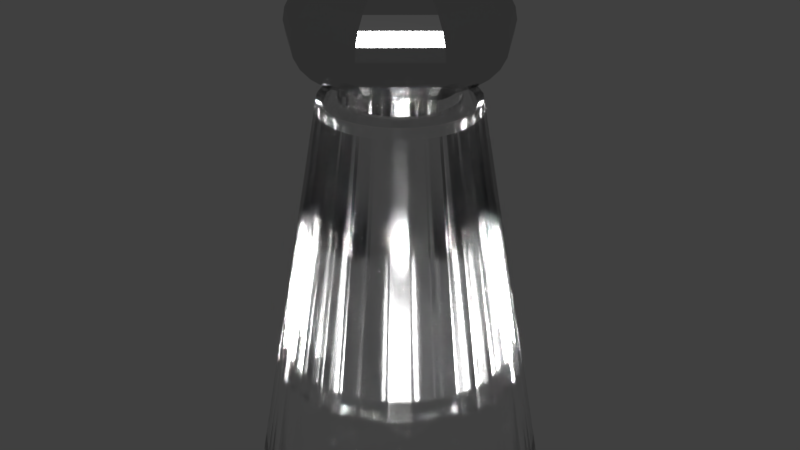 # Source: blend.blend  (saved by Blender 2.79.0; exported with 4.5.12 LTS)
import bpy
from mathutils import Matrix  # noqa: F401  (used for matrix-valued properties, if any)

bpy.ops.wm.read_factory_settings(use_empty=True)
scene = bpy.context.scene
scene.name = 'Scene'

# ---- collections
col_collection_1 = bpy.data.collections.new('Collection 1'); scene.collection.children.link(col_collection_1)

# ---- materials (node trees are filled in below, after node groups)
mat_004 = bpy.data.materials.new('材质.004')
mat_004.alpha_threshold = 0.0
mat_004.roughness = 0.5
mat_003 = bpy.data.materials.new('材质.003')
mat_003.alpha_threshold = 0.0
mat_003.roughness = 0.5

# ---- node groups
ng_fresnel_aluminium_001 = bpy.data.node_groups.new('Fresnel Aluminium.001', 'ShaderNodeTree')
_s = ng_fresnel_aluminium_001.interface.new_socket(name='Fresnel', in_out='OUTPUT', socket_type='NodeSocketFloat')
_s.subtype = 'FACTOR'
_s.min_value = 0.0
_s.max_value = 1.0
_s = ng_fresnel_aluminium_001.interface.new_socket(name='Roughness', in_out='INPUT', socket_type='NodeSocketFloat')
_s.subtype = 'FACTOR'
_s.default_value = 0.5
_s.min_value = 0.0
_s.max_value = 1.0
_s = ng_fresnel_aluminium_001.interface.new_socket(name='Normal', in_out='INPUT', socket_type='NodeSocketVector')
_s.min_value = -1.0
_s.max_value = 1.0
_s.hide_value = True
_N = ng_fresnel_aluminium_001.nodes; _L = ng_fresnel_aluminium_001.links
n0 = _N.new('ShaderNodeMix'); n0.name = 'Mix'; n0.location = (-106, 21)
n0.data_type = 'RGBA'
n1 = _N.new('ShaderNodeNewGeometry'); n1.name = 'Geometry'; n1.location = (-246, -105)
n1.width = 100
n2 = _N.new('ShaderNodeBump'); n2.name = 'Bump'; n2.location = (-286, 94)
n2.inputs[0].default_value = 0.0
n2.inputs[1].default_value = 0.0
n2.inputs[2].default_value = 1.0
n3 = _N.new('NodeGroupOutput'); n3.name = 'Group Output'; n3.location = (395, 87)
n4 = _N.new('NodeGroupInput'); n4.name = 'Group Input'; n4.location = (-487, 136)
n5 = _N.new('ShaderNodeFresnel'); n5.name = 'Fresnel'; n5.location = (136, 89)
n5.inputs[0].default_value = 1.01
_L.new(n4.outputs[1], n2.inputs[4])
_L.new(n1.outputs[4], n0.inputs[7])
_L.new(n2.outputs[0], n0.inputs[6])
_L.new(n0.outputs[2], n5.inputs[1])
_L.new(n5.outputs[0], n3.inputs[0])
_L.new(n4.outputs[0], n0.inputs[0])
n3.is_active_output = True
ng_aluminium_001 = bpy.data.node_groups.new('Aluminium.001', 'ShaderNodeTree')
_s = ng_aluminium_001.interface.new_socket(name='Shader', in_out='OUTPUT', socket_type='NodeSocketShader')
_s = ng_aluminium_001.interface.new_socket(name='Albedo', in_out='INPUT', socket_type='NodeSocketColor')
_s.default_value = (0.828, 0.828, 0.828, 1.0)
_s = ng_aluminium_001.interface.new_socket(name='Roughness', in_out='INPUT', socket_type='NodeSocketFloat')
_s.subtype = 'FACTOR'
_s.default_value = 0.1
_s.min_value = 0.0
_s.max_value = 1.0
_s = ng_aluminium_001.interface.new_socket(name='Normal', in_out='INPUT', socket_type='NodeSocketVector')
_s.min_value = -1.0
_s.max_value = 1.0
_s.hide_value = True
_N = ng_aluminium_001.nodes; _L = ng_aluminium_001.links
n0 = _N.new('NodeGroupInput'); n0.name = 'Group Input'; n0.location = (-599, -403)
n1 = _N.new('ShaderNodeMath'); n1.name = 'Math'; n1.location = (-410, -468)
n1.hide = True
n1.operation = 'POWER'
n1.inputs[1].default_value = 2.2
n2 = _N.new('NodeGroupOutput'); n2.name = 'Group Output'; n2.location = (374, -437)
n3 = _N.new('ShaderNodeBsdfAnisotropic'); n3.name = 'Glossy BSDF'; n3.location = (178, -411)
n3.width = 151
n4 = _N.new('ShaderNodeGroup'); n4.name = 'Group'; n4.location = (-269, -287)
n4.node_tree = ng_fresnel_aluminium_001
n5 = _N.new('ShaderNodeMix'); n5.name = 'Mix'; n5.location = (-45, -318)
n5.data_type = 'RGBA'
n5.inputs[7].default_value = (1.0, 1.0, 1.0, 1.0)
n6 = _N.new('ShaderNodeMath'); n6.name = 'Math.001'; n6.location = (0, 0)
n6.operation = 'POWER'
_L.new(n0.outputs[1], n1.inputs[0])
_L.new(n1.outputs[0], n4.inputs[0])
_L.new(n0.outputs[2], n4.inputs[1])
_L.new(n0.outputs[2], n3.inputs[4])
_L.new(n3.outputs[0], n2.inputs[0])
_L.new(n0.outputs[0], n5.inputs[6])
_L.new(n4.outputs[0], n5.inputs[0])
_L.new(n5.outputs[2], n3.inputs[0])
_L.new(n1.outputs[0], n6.inputs[0])
_L.new(n6.outputs[0], n3.inputs[1])
n2.is_active_output = True
ng_caustics_001 = bpy.data.node_groups.new('Caustics.001', 'ShaderNodeTree')
_s = ng_caustics_001.interface.new_socket(name='Color', in_out='OUTPUT', socket_type='NodeSocketColor')
_s.default_value = (0.0, 0.0, 0.0, 0.0)
_s = ng_caustics_001.interface.new_socket(name='Color', in_out='INPUT', socket_type='NodeSocketColor')
_s.default_value = (0.5, 0.5, 0.5, 1.0)
_s = ng_caustics_001.interface.new_socket(name='Intensity', in_out='INPUT', socket_type='NodeSocketFloat')
_s.default_value = 3.0
_s.min_value = 0.0
_s.max_value = 1e+04
_N = ng_caustics_001.nodes; _L = ng_caustics_001.links
n0 = _N.new('NodeGroupInput'); n0.name = 'Group Input'; n0.location = (-663, 0)
n1 = _N.new('ShaderNodeNewGeometry'); n1.name = 'Geometry'; n1.location = (-477, -209)
n2 = _N.new('ShaderNodeValToRGB'); n2.name = 'ColorRamp.001'; n2.location = (-114, -207)
while len(n2.color_ramp.elements) > 1: n2.color_ramp.elements.remove(n2.color_ramp.elements[-1])
n2.color_ramp.elements[0].position = 0.5; n2.color_ramp.elements[0].color = (0.0, 0.0, 0.0, 1.0)
_e = n2.color_ramp.elements.new(0.7); _e.color = (0.25, 0.25, 0.25, 1.0)
_e = n2.color_ramp.elements.new(0.88); _e.color = (0.0, 0.0, 0.0, 1.0)
_e = n2.color_ramp.elements.new(1.0); _e.color = (1.0, 1.0, 1.0, 1.0)
n3 = _N.new('ShaderNodeVectorMath'); n3.name = 'Vector Math'; n3.location = (-275, -361)
n3.hide = True
n3.operation = 'DOT_PRODUCT'
n4 = _N.new('NodeGroupOutput'); n4.name = 'Group Output'; n4.location = (686, -120)
n5 = _N.new('ShaderNodeMix'); n5.name = 'Mix'; n5.location = (220, -176)
n5.data_type = 'RGBA'
n5.blend_type = 'MULTIPLY'
n5.inputs[0].default_value = 1.0
n6 = _N.new('ShaderNodeMix'); n6.name = 'Mix.003'; n6.location = (448, -123)
n6.data_type = 'RGBA'
n6.blend_type = 'MULTIPLY'
_L.new(n0.outputs[0], n6.inputs[7])
_L.new(n1.outputs[1], n3.inputs[0])
_L.new(n1.outputs[4], n3.inputs[1])
_L.new(n3.outputs[1], n2.inputs[0])
_L.new(n5.outputs[2], n6.inputs[6])
_L.new(n0.outputs[1], n5.inputs[7])
_L.new(n6.outputs[2], n4.inputs[0])
_L.new(n2.outputs[0], n5.inputs[6])
n4.is_active_output = True
ng_transparent_001 = bpy.data.node_groups.new('Transparent.001', 'ShaderNodeTree')
_s = ng_transparent_001.interface.new_socket(name='Shader', in_out='OUTPUT', socket_type='NodeSocketShader')
_s = ng_transparent_001.interface.new_socket(name='Volume', in_out='OUTPUT', socket_type='NodeSocketShader')
_s = ng_transparent_001.interface.new_socket(name='Color', in_out='INPUT', socket_type='NodeSocketColor')
_s.default_value = (1.0, 1.0, 1.0, 1.0)
_s = ng_transparent_001.interface.new_socket(name='Volume', in_out='INPUT', socket_type='NodeSocketColor')
_s.default_value = (1.0, 1.0, 1.0, 1.0)
_s = ng_transparent_001.interface.new_socket(name='Density', in_out='INPUT', socket_type='NodeSocketFloat')
_s.min_value = 0.0
_s.max_value = 1e+04
_s = ng_transparent_001.interface.new_socket(name='IOR', in_out='INPUT', socket_type='NodeSocketFloat')
_s.default_value = 1.517
_s.min_value = 0.0
_s.max_value = 1000.0
_s = ng_transparent_001.interface.new_socket(name='Rough', in_out='INPUT', socket_type='NodeSocketFloat')
_s.subtype = 'FACTOR'
_s.min_value = 0.0
_s.max_value = 1.0
_s = ng_transparent_001.interface.new_socket(name='Caustics', in_out='INPUT', socket_type='NodeSocketFloat')
_s.default_value = 4.0
_s.min_value = 0.0
_s.max_value = 1e+04
_s = ng_transparent_001.interface.new_socket(name='Normal', in_out='INPUT', socket_type='NodeSocketVector')
_s.min_value = -1.0
_s.max_value = 1.0
_s.hide_value = True
_N = ng_transparent_001.nodes; _L = ng_transparent_001.links
n0 = _N.new('ShaderNodeMixShader'); n0.name = 'Mix Shader.002'; n0.location = (1430, -838)
n0.hide = True
n1 = _N.new('ShaderNodeBsdfGlass'); n1.name = 'Glass BSDF'; n1.location = (1051, -701)
n2 = _N.new('ShaderNodeBsdfTransparent'); n2.name = 'Transparent BSDF.001'; n2.location = (1240, -894)
n3 = _N.new('ShaderNodeVolumeAbsorption'); n3.name = 'Volume Absorption'; n3.location = (1422, -952)
n4 = _N.new('NodeGroupOutput'); n4.name = 'Group Output'; n4.location = (1618, -843)
n4.width = 80
n5 = _N.new('ShaderNodeMath'); n5.name = 'Math'; n5.location = (883, -839)
n5.hide = True
n5.operation = 'POWER'
n5.inputs[1].default_value = 2.2
n6 = _N.new('ShaderNodeLightPath'); n6.name = 'Light Path'; n6.location = (1060, -405)
n7 = _N.new('ShaderNodeGroup'); n7.name = 'Group.001'; n7.location = (1050, -937)
n7.node_tree = ng_caustics_001
n8 = _N.new('NodeGroupInput'); n8.name = 'Group Input'; n8.location = (666, -799)
n9 = _N.new('ShaderNodeMath'); n9.name = 'Math.001'; n9.location = (0, 0)
n9.operation = 'POWER'
_L.new(n0.outputs[0], n4.inputs[0])
_L.new(n2.outputs[0], n0.inputs[2])
_L.new(n8.outputs[0], n7.inputs[0])
_L.new(n7.outputs[0], n2.inputs[0])
_L.new(n6.outputs[1], n0.inputs[0])
_L.new(n8.outputs[5], n7.inputs[1])
_L.new(n8.outputs[4], n5.inputs[0])
_L.new(n3.outputs[0], n4.inputs[1])
_L.new(n8.outputs[1], n3.inputs[0])
_L.new(n8.outputs[2], n3.inputs[1])
_L.new(n1.outputs[0], n0.inputs[1])
_L.new(n8.outputs[0], n1.inputs[0])
_L.new(n8.outputs[3], n1.inputs[2])
_L.new(n8.outputs[6], n1.inputs[3])
_L.new(n5.outputs[0], n9.inputs[0])
_L.new(n9.outputs[0], n1.inputs[1])
n4.is_active_output = True

# ---- material node trees
mat_004.use_nodes = True; mat_004.node_tree.nodes.clear()
_N = mat_004.node_tree.nodes; _L = mat_004.node_tree.links
n0 = _N.new('ShaderNodeOutputMaterial'); n0.name = '材质输出'; n0.location = (300, 300)
n1 = _N.new('ShaderNodeBsdfDiffuse'); n1.name = '漫射 BSDF'; n1.location = (10, 300)
n2 = _N.new('ShaderNodeGroup'); n2.name = '群组'; n2.location = (116, 331)
n2.node_tree = ng_aluminium_001
n2.inputs[0].default_value = (0.5338, 0.5338, 0.5338, 1.0)
n2.inputs[1].default_value = 0.1818
n2.inputs[2].default_value = (0.0, 0.0, 0.0)
_L.new(n2.outputs[0], n0.inputs[0])
n0.is_active_output = True
mat_003.use_nodes = True; mat_003.node_tree.nodes.clear()
_N = mat_003.node_tree.nodes; _L = mat_003.node_tree.links
n0 = _N.new('ShaderNodeOutputMaterial'); n0.name = '材质输出'; n0.location = (460, 300)
n1 = _N.new('ShaderNodeBsdfDiffuse'); n1.name = '漫射 BSDF'; n1.location = (10, 300)
n2 = _N.new('ShaderNodeGroup'); n2.name = '群组'; n2.location = (240, 280)
n2.node_tree = ng_transparent_001
n2.inputs[0].default_value = (1.0, 1.0, 1.0, 1.0)
n2.inputs[1].default_value = (1.0, 1.0, 1.0, 1.0)
n2.inputs[2].default_value = 0.0
n2.inputs[3].default_value = 1.417
n2.inputs[4].default_value = 0.1091
n2.inputs[5].default_value = 4.0
n2.inputs[6].default_value = (0.0, 0.0, 0.0)
_L.new(n2.outputs[0], n0.inputs[0])
n0.is_active_output = True

# ---- world
world_world = bpy.data.worlds.new('World'); scene.world = world_world
world_world.color = (0.05088, 0.05088, 0.05088)
world_world.use_sun_shadow = False
world_world.sun_shadow_jitter_overblur = 0.0
world_world.cycles.sampling_method = 'MANUAL'

# ---- meshes
me_001 = bpy.data.meshes.new('球体.001')
me_001.from_pydata([(0.1211, 0.1418, 1.629), (0.3528, 0.4179, 1.48), (0.4502, 0.534, 1.355), (0.5301, 0.6293, 1.204), (0.5895, 0.7, 1.031), (0.6261, 0.7436, 0.8432), (0.6384, 0.7584, 0.6481), (0.6261, 0.7436, 0.453), (0.5895, 0.7, 0.2654), (0.5301, 0.6293, 0.09252), (0.4502, 0.534, -0.05902), (0.3528, 0.4179, -0.1834), (0.1211, 0.1418, -0.3327), (0.3725, 0.05877, 1.572), (0.5428, 0.08879, 1.48), (0.692, 0.1151, 1.355), (0.8145, 0.1367, 1.204), (0.9055, 0.1527, 1.031), (0.9615, 0.1626, 0.8432), (0.9805, 0.166, 0.6481), (0.9615, 0.1626, 0.453), (0.9055, 0.1527, 0.2654), (0.8145, 0.1367, 0.09252), (0.692, 0.1151, -0.05902), (0.5428, 0.08879, -0.1834), (0.3725, 0.05877, -0.2758), (0.1646, -0.1052, 1.629), (0.3271, -0.199, 1.572), (0.4768, -0.2855, 1.48), (0.608, -0.3612, 1.355), (0.7157, -0.4234, 1.204), (0.7958, -0.4696, 1.031), (0.845, -0.4981, 0.8432), (0.8617, -0.5077, 0.6481), (0.845, -0.4981, 0.453), (0.7958, -0.4696, 0.2654), (0.7157, -0.4234, 0.09252), (0.608, -0.3612, -0.05902), (0.4768, -0.2855, -0.1834), (0.3271, -0.199, -0.2758), (0.1646, -0.1052, -0.3327), (0.06238, -0.191, 1.629), (0.1265, -0.3673, 1.572), (0.1857, -0.5298, 1.48), (0.2375, -0.6721, 1.355), (0.28, -0.789, 1.204), (0.3116, -0.8758, 1.031), (0.3311, -0.9293, 0.8432), (0.3377, -0.9474, 0.6481), (0.3311, -0.9293, 0.453), (0.3116, -0.8758, 0.2654), (0.28, -0.789, 0.09252), (0.2375, -0.6721, -0.05902), (0.1857, -0.5298, -0.1834), (0.1265, -0.3673, -0.2758), (0.06238, -0.191, -0.3327), (-0.07107, -0.191, 1.629), (-0.1352, -0.3673, 1.572), (-0.1944, -0.5298, 1.48), (-0.2462, -0.6721, 1.355), (-0.2887, -0.789, 1.204), (-0.3203, -0.8758, 1.031), (-0.3398, -0.9293, 0.8432), (-0.3464, -0.9474, 0.6481), (-0.3398, -0.9293, 0.453), (-0.3203, -0.8758, 0.2654), (-0.2887, -0.789, 0.09252), (-0.2462, -0.6721, -0.05902), (-0.1944, -0.5298, -0.1834), (-0.1352, -0.3673, -0.2758), (-0.07107, -0.191, -0.3327), (-0.1733, -0.1052, 1.629), (-0.3358, -0.199, 1.572), (-0.4855, -0.2855, 1.48), (-0.6167, -0.3612, 1.355), (-0.7244, -0.4234, 1.204), (-0.8044, -0.4696, 1.031), (-0.8537, -0.4981, 0.8432), (-0.8704, -0.5077, 0.6481), (-0.8537, -0.4981, 0.453), (-0.8044, -0.4696, 0.2654), (-0.7244, -0.4234, 0.09252), (-0.6167, -0.3612, -0.05902), (-0.4855, -0.2855, -0.1834), (-0.3358, -0.199, -0.2758), (-0.1733, -0.1052, -0.3327), (-0.3812, 0.05877, 1.572), (-0.5515, 0.08879, 1.48), (-0.7007, 0.1151, 1.355), (-0.8232, 0.1367, 1.204), (-0.9142, 0.1527, 1.031), (-0.9702, 0.1626, 0.8432), (-0.9891, 0.166, 0.6481), (-0.9702, 0.1626, 0.453), (-0.9142, 0.1527, 0.2654), (-0.8232, 0.1367, 0.09252), (-0.7007, 0.1151, -0.05902), (-0.5515, 0.08879, -0.1834), (-0.3812, 0.05877, -0.2758), (-0.1297, 0.1418, 1.629), (-0.3615, 0.4179, 1.48), (-0.4589, 0.534, 1.355), (-0.5388, 0.6293, 1.204), (-0.5982, 0.7, 1.031), (-0.6348, 0.7436, 0.8432), (-0.6471, 0.7584, 0.6481), (-0.6348, 0.7436, 0.453), (-0.5982, 0.7, 0.2654), (-0.5388, 0.6293, 0.09252), (-0.4589, 0.534, -0.05902), (-0.3615, 0.4179, -0.1834), (-0.1297, 0.1418, -0.3327), (-0.004342, 0.1874, 1.629), (-0.004342, 0.375, 1.572), (-0.004342, 0.5479, 1.48), (-0.004342, 0.6994, 1.355), (-0.004342, 0.8238, 1.204), (-0.004342, 0.9162, 1.031), (-0.004342, 0.9731, 0.8432), (-0.004342, 0.9923, 0.6481), (-0.004342, 0.9731, 0.453), (-0.004342, 0.9162, 0.2654), (-0.004342, 0.8238, 0.09252), (-0.004342, 0.6994, -0.05902), (-0.004342, 0.5479, -0.1834), (-0.004342, 0.375, -0.2758), (-0.004342, 0.1874, -0.3327), (0.3064, -0.3332, 1.521), (0.3064, -0.3332, -0.2249), (0.2399, -0.2089, 1.588), (0.2399, -0.2089, -0.2915), (0.2243, -0.2104, 1.59), (0.2243, -0.2104, -0.2943), (0.2093, -0.2149, 1.592), (0.2093, -0.2149, -0.2963), (0.166, -0.3194, 1.576), (0.166, -0.3194, -0.2794), (0.1715, -0.3296, 1.572), (0.1734, -0.3332, 1.57), (0.1734, -0.3332, -0.2735), (0.1715, -0.3296, -0.2758), (0.1615, -0.3044, 1.58), (0.1615, -0.3044, -0.2841), (0.1834, -0.3454, 1.561), (0.1834, -0.3454, -0.2646), (0.2243, -0.3672, 1.536), (0.2243, -0.3672, -0.2401), (0.2399, -0.3688, 1.53), (0.2399, -0.3688, -0.2337), (0.2093, -0.3627, 1.544), (0.2093, -0.3627, -0.2475), (0.3183, -0.2732, 1.543), (0.3183, -0.2732, -0.2467), (0.2843, -0.2223, 1.575), (0.2919, -0.2285, -0.2758), (0.2843, -0.2223, -0.2789), (0.3199, -0.2888, 1.535), (0.3199, -0.2888, -0.2393), (0.3138, -0.2582, 1.551), (0.3138, -0.2582, -0.2549), (0.2555, -0.3672, 1.525), (0.2555, -0.3672, -0.2287), (0.1834, -0.2323, 1.594), (0.1834, -0.2323, -0.2974), (0.1955, -0.2223, 1.594), (0.1955, -0.2223, -0.2973), (0.1734, -0.2444, 1.593), (0.1734, -0.2444, -0.2965), (0.3183, -0.3044, 1.529), (0.3183, -0.3044, -0.2331), (0.2843, -0.3553, 1.52), (0.2843, -0.3553, -0.2233), (0.2964, -0.3454, 1.519), (0.2964, -0.3454, -0.2232), (0.3138, -0.3194, 1.524), (0.3138, -0.3194, -0.2282), (0.1599, -0.2888, 1.584), (0.1599, -0.2888, -0.2883), (0.1955, -0.3553, 1.552), (0.1955, -0.3553, -0.2558), (0.1615, -0.2732, 1.588), (0.1615, -0.2732, -0.2918), (0.2964, -0.2323, 1.569), (0.2964, -0.2323, -0.2725), (0.2919, -0.2285, 1.572), (0.2705, -0.3627, 1.521), (0.2705, -0.3627, -0.2252), (0.3064, -0.2444, 1.56), (0.3064, -0.2444, -0.2636), (0.166, -0.2582, 1.591), (0.166, -0.2582, -0.2946), (0.2705, -0.2149, 1.58), (0.2705, -0.2149, -0.2836), (0.2555, -0.2104, 1.584), (0.2555, -0.2104, -0.2878), (0.3004, -0.03895, 1.589), (0.3004, -0.03895, -0.2932), (0.2339, 0.08544, 1.606), (0.2339, 0.08544, -0.3102), (0.2183, 0.0839, 1.611), (0.2183, 0.0839, -0.3148), (0.2033, 0.07935, 1.616), (0.2033, 0.07935, -0.3198), (0.16, -0.02512, 1.631), (0.16, -0.02512, -0.3346), (0.1674, -0.03895, 1.63), (0.1674, -0.03895, -0.3336), (0.1555, -0.01012, 1.632), (0.1555, -0.01012, -0.3354), (0.1774, -0.05106, 1.628), (0.1774, -0.05106, -0.3317), (0.2183, -0.07295, 1.614), (0.2183, -0.07295, -0.3174), (0.2339, -0.07448, 1.609), (0.2339, -0.07448, -0.3124), (0.1747, -0.04784, 1.629), (0.1747, -0.04784, -0.3327), (0.2033, -0.0684, 1.619), (0.2033, -0.0684, -0.3225), (0.3123, 0.02108, 1.589), (0.3123, 0.02108, -0.2928), (0.2783, 0.07196, 1.596), (0.2783, 0.07196, -0.3), (0.3139, 0.005476, 1.588), (0.3139, 0.005476, -0.2914), (0.3078, 0.03608, 1.591), (0.3078, 0.03608, -0.2951), (0.2495, -0.07295, 1.604), (0.2495, -0.07295, -0.3075), (0.1774, 0.06202, 1.626), (0.1774, 0.06202, -0.3298), (0.1895, 0.07196, 1.621), (0.1895, 0.07196, -0.3248), (0.1674, 0.0499, 1.629), (0.1713, 0.05466, 1.629), (0.1713, 0.05466, -0.3327), (0.1674, 0.0499, -0.3333), (0.3123, -0.01012, 1.587), (0.3123, -0.01012, -0.2911), (0.2783, -0.06101, 1.595), (0.2783, -0.06101, -0.299), (0.2905, -0.05106, 1.592), (0.2905, -0.05106, -0.2957), (0.3078, -0.02512, 1.588), (0.3078, -0.02512, -0.2917), (0.154, 0.005476, 1.632), (0.154, 0.005476, -0.3358), (0.1895, -0.06101, 1.623), (0.1895, -0.06101, -0.3273), (0.1555, 0.02108, 1.632), (0.1554, 0.02049, 1.632), (0.1555, 0.02108, -0.3359), (0.1554, 0.02049, -0.3359), (0.2905, 0.06202, 1.594), (0.2905, 0.06202, -0.2982), (0.2645, -0.0684, 1.599), (0.2645, -0.0684, -0.303), (0.3004, 0.0499, 1.594), (0.3004, 0.0499, -0.2974), (0.3023, 0.04638, 1.594), (0.3023, 0.04638, -0.2974), (0.16, 0.03608, 1.631), (0.16, 0.03608, -0.3347), (0.2645, 0.07935, 1.599), (0.2645, 0.07935, -0.3027), (0.2495, 0.0839, 1.602), (0.2495, 0.0839, -0.3061), (0.2922, 0.2433, 1.559), (0.2922, 0.2433, -0.2629), (0.2257, 0.3676, 1.531), (0.2257, 0.3676, -0.235), (0.2101, 0.3661, 1.535), (0.2101, 0.3661, -0.2388), (0.1951, 0.3616, 1.54), (0.1951, 0.3616, -0.2442), (0.1518, 0.2571, 1.59), (0.1518, 0.2571, -0.2943), (0.1592, 0.2433, 1.594), (0.1592, 0.2433, -0.2977), (0.1473, 0.2721, 1.586), (0.1473, 0.2721, -0.2903), (0.1692, 0.2311, 1.596), (0.1692, 0.2311, -0.3003), (0.2101, 0.2093, 1.593), (0.2101, 0.2093, -0.2969), (0.2257, 0.2077, 1.589), (0.2257, 0.2077, -0.2928), (0.1951, 0.2138, 1.597), (0.1951, 0.2138, -0.3004), (0.3041, 0.3033, 1.536), (0.3041, 0.3033, -0.2399), (0.2701, 0.3542, 1.53), (0.2701, 0.3542, -0.2335), (0.3057, 0.2877, 1.54), (0.3057, 0.2877, -0.2436), (0.2996, 0.3183, 1.534), (0.2996, 0.3183, -0.2379), (0.2413, 0.2093, 1.584), (0.2413, 0.2093, -0.2882), (0.1692, 0.3442, 1.555), (0.1692, 0.3442, -0.2585), (0.1813, 0.3542, 1.547), (0.1813, 0.3542, -0.2508), (0.1592, 0.3321, 1.563), (0.1592, 0.3321, -0.2669), (0.3041, 0.2721, 1.545), (0.3041, 0.2721, -0.2488), (0.2701, 0.2212, 1.574), (0.276, 0.226, 1.572), (0.2701, 0.2212, -0.2782), (0.2822, 0.2311, 1.567), (0.2822, 0.2311, -0.2712), (0.276, 0.226, -0.2758), (0.2996, 0.2571, 1.552), (0.2996, 0.2571, -0.2553), (0.1857, 0.2188, -0.3022), (0.1457, 0.2877, 1.582), (0.1457, 0.2877, -0.2857), (0.1813, 0.2212, 1.598), (0.1857, 0.2188, 1.598), (0.1813, 0.2212, -0.302), (0.1473, 0.3033, 1.577), (0.1473, 0.3033, -0.2808), (0.2865, 0.339, 1.535), (0.2822, 0.3442, 1.533), (0.2822, 0.3442, -0.2365), (0.2865, 0.339, -0.2385), (0.2563, 0.2138, 1.579), (0.2563, 0.2138, -0.2833), (0.2922, 0.3321, 1.534), (0.2922, 0.3321, -0.2376), (0.1518, 0.3183, 1.572), (0.1518, 0.3183, -0.2757), (0.2563, 0.3616, 1.528), (0.2563, 0.3616, -0.2323), (0.1518, 0.3182, 1.572), (0.1518, 0.3182, -0.2758), (0.2413, 0.3661, 1.529), (0.2413, 0.3661, -0.2328), (0.07066, 0.2433, 1.604), (0.07066, 0.2433, -0.3075), (0.004178, 0.3676, 1.573), (0.004178, 0.3676, -0.2771), (-0.004342, 0.3668, 1.574), (-0.01142, 0.3661, 1.574), (-0.004342, 0.3668, -0.2783), (-0.01142, 0.3661, -0.2777), (-0.02642, 0.3616, 1.574), (-0.02642, 0.3616, -0.2774), (-0.06969, 0.2571, 1.601), (-0.06969, 0.2571, -0.3043), (-0.06231, 0.2433, 1.606), (-0.06231, 0.2433, -0.3094), (-0.07424, 0.2721, 1.595), (-0.07424, 0.2721, -0.2993), (-0.05236, 0.2311, 1.61), (-0.05236, 0.2311, -0.3141), (-0.01142, 0.2093, 1.621), (-0.01142, 0.2093, -0.3253), (-0.004342, 0.2086, 1.622), (0.004178, 0.2077, 1.622), (0.004178, 0.2077, -0.3256), (-0.004342, 0.2086, -0.3263), (-0.02642, 0.2138, 1.618), (-0.02642, 0.2138, -0.3223), (0.0826, 0.3033, 1.584), (0.0826, 0.3033, -0.2879), (0.0486, 0.3542, 1.572), (0.0486, 0.3542, -0.2763), (0.08414, 0.2877, 1.589), (0.08414, 0.2877, -0.2925), (0.07805, 0.3183, 1.58), (0.07805, 0.3183, -0.2839), (0.01978, 0.2093, 1.62), (0.01978, 0.2093, -0.3234), (-0.05236, 0.3442, 1.576), (-0.05236, 0.3442, -0.2798), (-0.04024, 0.3542, 1.574), (-0.04024, 0.3542, -0.2781), (-0.06231, 0.3321, 1.579), (-0.06231, 0.3321, -0.2824), (0.0826, 0.2721, 1.594), (0.0826, 0.2721, -0.2974), (0.0486, 0.2212, 1.613), (0.0486, 0.2212, -0.3166), (0.06072, 0.2311, 1.608), (0.06072, 0.2311, -0.3122), (0.07805, 0.2571, 1.599), (0.07805, 0.2571, -0.3025), (-0.07578, 0.2877, 1.591), (-0.07578, 0.2877, -0.2944), (-0.04024, 0.2212, 1.615), (-0.04024, 0.2212, -0.3185), (-0.07424, 0.3033, 1.586), (-0.07424, 0.3033, -0.2898), (0.06072, 0.3442, 1.574), (0.06072, 0.3442, -0.2779), (0.03478, 0.2138, 1.617), (0.03478, 0.2138, -0.3204), (0.07066, 0.3321, 1.577), (0.07066, 0.3321, -0.2805), (-0.06969, 0.3183, 1.582), (-0.06969, 0.3183, -0.2858), (0.03943, 0.3591, 1.572), (0.03478, 0.3616, 1.572), (0.03943, 0.3591, -0.2758), (0.03478, 0.3616, -0.2754), (0.01978, 0.3661, 1.572), (0.02169, 0.3655, 1.572), (0.01978, 0.3661, -0.2758), (0.02169, 0.3655, -0.2758), (-0.1622, 0.2433, 1.594), (-0.1622, 0.2433, -0.2983), (-0.2287, 0.3676, 1.532), (-0.2287, 0.3676, -0.2361), (-0.2443, 0.3661, 1.53), (-0.2443, 0.3661, -0.2339), (-0.2593, 0.3616, 1.53), (-0.2593, 0.3616, -0.2334), (-0.3026, 0.2571, 1.554), (-0.3026, 0.2571, -0.2581), (-0.2952, 0.2433, 1.562), (-0.2952, 0.2433, -0.2657), (-0.3071, 0.2721, 1.548), (-0.3071, 0.2721, -0.2516), (-0.2828, 0.2292, 1.572), (-0.2852, 0.2311, 1.57), (-0.2852, 0.2311, -0.274), (-0.2443, 0.2093, 1.586), (-0.2443, 0.2093, -0.2898), (-0.2287, 0.2077, 1.591), (-0.2287, 0.2077, -0.2944), (-0.2593, 0.2138, 1.581), (-0.2593, 0.2138, -0.2848), (-0.1503, 0.3033, 1.578), (-0.1503, 0.3033, -0.2814), (-0.1843, 0.3542, 1.548), (-0.1843, 0.3542, -0.2519), (-0.1487, 0.2877, 1.583), (-0.1487, 0.2877, -0.2863), (-0.1548, 0.3183, 1.573), (-0.1557, 0.3199, 1.572), (-0.1557, 0.3199, -0.2758), (-0.1548, 0.3183, -0.2764), (-0.2131, 0.2093, 1.595), (-0.2131, 0.2093, -0.2985), (-0.2852, 0.3442, 1.534), (-0.2852, 0.3442, -0.2376), (-0.2731, 0.3542, 1.531), (-0.2731, 0.3542, -0.2346), (-0.2924, 0.3356, 1.537), (-0.2952, 0.3321, 1.537), (-0.2924, 0.3356, -0.2408), (-0.2952, 0.3321, -0.2404), (-0.1503, 0.2721, 1.587), (-0.1503, 0.2721, -0.2909), (-0.1843, 0.2212, 1.599), (-0.1843, 0.2212, -0.3026), (-0.1722, 0.2311, 1.597), (-0.1722, 0.2311, -0.3009), (-0.1548, 0.2571, 1.591), (-0.1548, 0.2571, -0.2949), (-0.3087, 0.2877, 1.543), (-0.3087, 0.2877, -0.2464), (-0.2731, 0.2212, 1.576), (-0.2731, 0.2212, -0.2798), (-0.3071, 0.3033, 1.539), (-0.3071, 0.3033, -0.2427), (-0.2828, 0.2292, -0.2758), (-0.1722, 0.3442, 1.556), (-0.1722, 0.3442, -0.2596), (-0.1926, 0.2167, -0.303), (-0.1981, 0.2138, 1.598), (-0.1926, 0.2167, 1.599), (-0.1981, 0.2138, -0.302), (-0.1622, 0.3321, 1.564), (-0.1622, 0.3321, -0.268), (-0.3026, 0.3183, 1.537), (-0.3026, 0.3183, -0.2407), (-0.1981, 0.3616, 1.541), (-0.1981, 0.3616, -0.2453), (-0.2131, 0.3661, 1.536), (-0.2131, 0.3661, -0.2399), (-0.1651, -0.3332, 1.574), (-0.1651, -0.3332, -0.278), (-0.2315, -0.2089, 1.591), (-0.2315, -0.2089, -0.295), (-0.2471, -0.2104, 1.588), (-0.2471, -0.2104, -0.2914), (-0.2621, -0.2149, 1.583), (-0.2621, -0.2149, -0.2871), (-0.1694, -0.3386, 1.572), (-0.1694, -0.3386, -0.2758), (-0.3054, -0.3194, 1.531), (-0.3054, -0.3194, -0.2344), (-0.298, -0.3332, 1.527), (-0.298, -0.3332, -0.2311), (-0.31, -0.3044, 1.535), (-0.31, -0.3044, -0.2393), (-0.2881, -0.3454, 1.526), (-0.2881, -0.3454, -0.2295), (-0.2471, -0.3672, 1.531), (-0.2471, -0.3672, -0.2349), (-0.2315, -0.3688, 1.536), (-0.2315, -0.3688, -0.2399), (-0.2621, -0.3627, 1.528), (-0.2621, -0.3627, -0.2314), (-0.1531, -0.2732, 1.592), (-0.1531, -0.2732, -0.2953), (-0.1871, -0.2223, 1.597), (-0.1871, -0.2223, -0.3009), (-0.1516, -0.2888, 1.588), (-0.1516, -0.2888, -0.2918), (-0.1577, -0.2582, 1.594), (-0.1577, -0.2582, -0.2981), (-0.2159, -0.3672, 1.542), (-0.2159, -0.3672, -0.2463), (-0.2881, -0.2323, 1.574), (-0.2881, -0.2323, -0.2775), (-0.276, -0.2223, 1.579), (-0.276, -0.2223, -0.2824), (-0.2914, -0.2363, 1.572), (-0.298, -0.2444, 1.566), (-0.298, -0.2444, -0.2698), (-0.2914, -0.2363, -0.2758), (-0.1531, -0.3044, 1.584), (-0.1531, -0.3044, -0.2876), (-0.1871, -0.3553, 1.558), (-0.1871, -0.3553, -0.262), (-0.175, -0.3454, 1.567), (-0.175, -0.3454, -0.2708), (-0.1577, -0.3194, 1.579), (-0.1577, -0.3194, -0.283), (-0.3115, -0.2888, 1.542), (-0.3115, -0.2888, -0.2455), (-0.276, -0.3553, 1.526), (-0.276, -0.3553, -0.2296), (-0.31, -0.2732, 1.549), (-0.31, -0.2732, -0.2529), (-0.175, -0.2323, 1.597), (-0.175, -0.2323, -0.3009), (-0.2009, -0.3627, 1.55), (-0.2009, -0.3627, -0.2538), (-0.1651, -0.2444, 1.596), (-0.1651, -0.2444, -0.3), (-0.3054, -0.2582, 1.557), (-0.3054, -0.2582, -0.2611), (-0.2009, -0.2149, 1.596), (-0.2009, -0.2149, -0.2998), (-0.2159, -0.2104, 1.594), (-0.2159, -0.2104, -0.2978), (0.07654, -0.3332, 1.583), (0.07654, -0.3332, -0.2868), (0.01006, -0.2089, 1.623), (0.01006, -0.2089, -0.3269), (-0.005544, -0.2104, 1.623), (-0.005544, -0.2104, -0.3264), (-0.02054, -0.2149, 1.621), (-0.02054, -0.2149, -0.325), (-0.06382, -0.3194, 1.587), (-0.06382, -0.3194, -0.2912), (-0.05643, -0.3332, 1.583), (-0.05643, -0.3332, -0.2868), (-0.06837, -0.3044, 1.592), (-0.06837, -0.3044, -0.2961), (-0.04648, -0.3454, 1.579), (-0.04648, -0.3454, -0.2829), (-0.005544, -0.3672, 1.572), (-0.005544, -0.3672, -0.2758), (-0.004971, -0.3673, 1.572), (-0.004972, -0.3673, -0.2758), (0.01006, -0.3688, 1.571), (0.01006, -0.3688, -0.275), (-0.02054, -0.3627, 1.573), (-0.02054, -0.3627, -0.2773), (0.08848, -0.2732, 1.602), (0.08848, -0.2732, -0.3062), (0.05448, -0.2223, 1.619), (0.05448, -0.2223, -0.3226), (0.09002, -0.2888, 1.597), (0.09002, -0.2888, -0.3011), (0.08393, -0.2582, 1.607), (0.08393, -0.2582, -0.311), (0.02566, -0.3672, 1.572), (0.02508, -0.3673, 1.572), (0.02508, -0.3673, -0.2758), (0.02566, -0.3672, -0.2758), (-0.04648, -0.2323, 1.616), (-0.04648, -0.2323, -0.3194), (-0.03437, -0.2223, 1.619), (-0.03437, -0.2223, -0.3226), (-0.05643, -0.2444, 1.612), (-0.05643, -0.2444, -0.3155), (0.08848, -0.3044, 1.592), (0.08848, -0.3044, -0.2961), (0.05448, -0.3553, 1.576), (0.05448, -0.3553, -0.2797), (0.0666, -0.3454, 1.579), (0.0666, -0.3454, -0.2829), (0.08393, -0.3194, 1.587), (0.08393, -0.3194, -0.2912), (-0.0699, -0.2888, 1.597), (-0.0699, -0.2888, -0.3011), (-0.03437, -0.3553, 1.576), (-0.03437, -0.3553, -0.2797), (-0.06837, -0.2732, 1.602), (-0.06837, -0.2732, -0.3062), (0.0666, -0.2323, 1.616), (0.0666, -0.2323, -0.3194), (0.04065, -0.3627, 1.573), (0.04065, -0.3627, -0.2773), (0.07654, -0.2444, 1.612), (0.07654, -0.2444, -0.3155), (-0.06382, -0.2582, 1.607), (-0.06382, -0.2582, -0.311), (0.04065, -0.2149, 1.621), (0.04065, -0.2149, -0.325), (0.02566, -0.2104, 1.623), (0.02566, -0.2104, -0.3264), (-0.1651, -0.02087, 1.631), (-0.1651, -0.02087, -0.3351), (-0.2315, 0.1035, 1.607), (-0.2315, 0.1035, -0.3104), (-0.2471, 0.102, 1.602), (-0.2471, 0.102, -0.3063), (-0.2621, 0.09743, 1.599), (-0.2621, 0.09743, -0.3028), (-0.3054, -0.007044, 1.592), (-0.3054, -0.007044, -0.2962), (-0.298, -0.02087, 1.594), (-0.298, -0.02087, -0.2978), (-0.31, 0.007956, 1.592), (-0.31, 0.007956, -0.2956), (-0.2881, -0.03298, 1.596), (-0.2881, -0.03298, -0.3003), (-0.2471, -0.05487, 1.608), (-0.2471, -0.05487, -0.312), (-0.2315, -0.0564, 1.613), (-0.2315, -0.0564, -0.3169), (-0.2621, -0.05032, 1.604), (-0.2621, -0.05032, -0.3075), (-0.1531, 0.03915, 1.632), (-0.1531, 0.03915, -0.336), (-0.1871, 0.09004, 1.621), (-0.1871, 0.09004, -0.325), (-0.1516, 0.02356, 1.633), (-0.1516, 0.02356, -0.3369), (-0.1577, 0.05415, 1.631), (-0.1577, 0.05415, -0.3348), (-0.2159, -0.05487, 1.618), (-0.2159, -0.05487, -0.322), (-0.2881, 0.0801, 1.595), (-0.2881, 0.0801, -0.2984), (-0.276, 0.09004, 1.596), (-0.276, 0.09004, -0.3002), (-0.298, 0.06798, 1.594), (-0.298, 0.06798, -0.2976), (-0.1531, 0.007956, 1.633), (-0.1531, 0.007956, -0.3368), (-0.1846, -0.04089, 1.629), (-0.1871, -0.04293, 1.628), (-0.1846, -0.04089, -0.3327), (-0.1871, -0.04293, -0.3318), (-0.175, -0.03298, 1.63), (-0.175, -0.03298, -0.3338), (-0.1577, -0.007044, 1.632), (-0.1577, -0.007044, -0.3361), (-0.1521, 0.01837, 1.633), (-0.1521, 0.01837, -0.3371), (-0.3115, 0.02356, 1.592), (-0.3115, 0.02356, -0.296), (-0.276, -0.04293, 1.6), (-0.276, -0.04293, -0.3035), (-0.31, 0.03915, 1.594), (-0.31, 0.03915, -0.2973), (-0.175, 0.0801, 1.626), (-0.1693, 0.07319, -0.3327), (-0.175, 0.0801, -0.33), (-0.2009, -0.05032, 1.623), (-0.2009, -0.05032, -0.327), (-0.1651, 0.06798, 1.63), (-0.1693, 0.07319, 1.629), (-0.1651, 0.06798, -0.3334), (-0.3054, 0.05415, 1.594), (-0.3054, 0.05415, -0.2977), (-0.2009, 0.09743, 1.616), (-0.2009, 0.09743, -0.3199), (-0.2159, 0.102, 1.611), (-0.2159, 0.102, -0.315), (-0.3079, 0.04585, 1.595), (-0.3079, 0.04585, -0.2984), (0.0732, -0.05045, 1.639), (0.0732, -0.05045, -0.3431), (0.006716, 0.07393, 1.64), (0.006716, 0.07393, -0.3435), (-0.004342, 0.07284, 1.64), (-0.008883, 0.07239, 1.64), (-0.004342, 0.07284, -0.344), (-0.008883, 0.07239, -0.3439), (-0.02388, 0.06784, 1.64), (-0.02388, 0.06784, -0.3438), (0.07208, -0.05181, 1.639), (0.07208, -0.05181, -0.3432), (-0.06716, -0.03663, 1.641), (-0.06716, -0.03663, -0.3449), (-0.06417, -0.04223, 1.641), (-0.05977, -0.05045, 1.641), (-0.06417, -0.04223, -0.3451), (-0.05977, -0.05045, -0.3447), (-0.07171, -0.02163, 1.641), (-0.07171, -0.02163, -0.3447), (-0.04982, -0.06257, 1.641), (-0.04982, -0.06257, -0.3444), (-0.008883, -0.08445, 1.64), (-0.008883, -0.08445, -0.3439), (0.006716, -0.08599, 1.64), (0.006716, -0.08599, -0.3437), (-0.02388, -0.0799, 1.641), (-0.02388, -0.0799, -0.3443), (0.08514, 0.009571, 1.639), (0.08528, 0.008117, 1.639), (0.08514, 0.009571, -0.3429), (0.08528, 0.008117, -0.3429), (0.05114, 0.06046, 1.639), (0.05214, 0.05963, 1.639), (0.05114, 0.06046, -0.3432), (0.05214, 0.05963, -0.3433), (0.08668, -0.006029, 1.639), (0.08668, -0.006029, -0.3425), (0.08059, 0.02457, 1.639), (0.08059, 0.02457, -0.3425), (0.02232, -0.08445, 1.64), (0.02232, -0.08445, -0.3439), (-0.04982, 0.05051, 1.641), (-0.04982, 0.05051, -0.3446), (-0.03771, 0.06046, 1.64), (-0.03771, 0.06046, -0.344), (-0.05148, 0.04849, 1.641), (-0.05977, 0.03839, 1.641), (-0.05148, 0.04849, -0.3447), (-0.05977, 0.03839, -0.3445), (0.08514, -0.02163, 1.639), (0.08514, -0.02163, -0.3424), (0.05114, -0.07251, 1.639), (0.05114, -0.07251, -0.343), (0.06326, -0.06257, 1.639), (0.06326, -0.06257, -0.343), (0.08059, -0.03663, 1.639), (0.08059, -0.03663, -0.3426), (-0.02953, -0.07688, 1.641), (-0.02953, -0.07688, -0.3447), (-0.07324, -0.006029, 1.641), (-0.07324, -0.006029, -0.3448), (-0.03771, -0.07251, 1.641), (-0.03771, -0.07251, -0.3445), (-0.07171, 0.009571, 1.641), (-0.07223, 0.004284, 1.641), (-0.07171, 0.009571, -0.3449), (-0.07223, 0.004284, -0.3451), (0.06326, 0.05051, 1.639), (0.06326, 0.05051, -0.3427), (0.03732, -0.0799, 1.639), (0.03732, -0.0799, -0.3433), (0.0732, 0.03839, 1.639), (0.0732, 0.03839, -0.3425), (0.02347, -0.0841, 1.64), (0.02347, -0.0841, -0.3439), (-0.06716, 0.02457, 1.641), (-0.06716, 0.02457, -0.3445), (0.03732, 0.06784, 1.639), (0.03732, 0.06784, -0.343), (0.02232, 0.07239, 1.639), (0.02232, 0.07239, -0.3431), (-0.004342, 1.342, -6.747), (-0.004342, 0.7102, -0.4184), (0.259, 1.316, -6.747), (0.1357, 0.6964, -0.4184), (0.5123, 1.24, -6.747), (0.2704, 0.6556, -0.4184), (0.7457, 1.115, -6.747), (0.3945, 0.5892, -0.4184), (0.9503, 0.9469, -6.747), (0.5033, 0.4999, -0.4184), (1.118, 0.7424, -6.747), (0.5926, 0.3912, -0.4184), (1.243, 0.5089, -6.747), (0.6589, 0.267, -0.4184), (1.32, 0.2557, -6.747), (0.6998, 0.1324, -0.4184), (1.346, -0.007685, -6.747), (0.7136, -0.007685, -0.4184), (1.32, -0.2711, -6.747), (0.6998, -0.1477, -0.4184), (1.243, -0.5243, -6.747), (0.6589, -0.2824, -0.4184), (1.118, -0.7577, -6.747), (0.5926, -0.4065, -0.4184), (0.9503, -0.9623, -6.747), (0.5033, -0.5153, -0.4184), (0.7457, -1.13, -6.747), (0.3945, -0.6046, -0.4184), (0.5123, -1.255, -6.747), (0.2704, -0.6709, -0.4184), (0.259, -1.332, -6.747), (0.1357, -0.7118, -0.4184), (-0.004342, -1.358, -6.747), (-0.004342, -0.7256, -0.4184), (-0.2677, -1.332, -6.747), (-0.1444, -0.7118, -0.4184), (-0.521, -1.255, -6.747), (-0.2791, -0.6709, -0.4184), (-0.7544, -1.13, -6.747), (-0.4032, -0.6046, -0.4184), (-0.959, -0.9623, -6.747), (-0.512, -0.5153, -0.4184), (-1.127, -0.7577, -6.747), (-0.6013, -0.4065, -0.4184), (-1.252, -0.5243, -6.747), (-0.6676, -0.2824, -0.4184), (-1.328, -0.2711, -6.747), (-0.7084, -0.1477, -0.4184), (-1.354, -0.007684, -6.747), (-0.7222, -0.007685, -0.4184), (-1.328, 0.2557, -6.747), (-0.7084, 0.1324, -0.4184), (-1.252, 0.509, -6.747), (-0.6676, 0.267, -0.4184), (-1.127, 0.7424, -6.747), (-0.6013, 0.3912, -0.4184), (-0.959, 0.9469, -6.747), (-0.512, 0.4999, -0.4184), (-0.7544, 1.115, -6.747), (-0.4032, 0.5892, -0.4184), (-0.521, 1.24, -6.747), (-0.2791, 0.6556, -0.4184), (-0.2677, 1.316, -6.747), (-0.1444, 0.6964, -0.4184), (0.1006, 0.5201, -0.4184), (-0.004342, 0.5304, -0.4184), (0.2016, 0.4895, -0.4184), (0.2946, 0.4398, -0.4184), (0.3762, 0.3728, -0.4184), (0.4431, 0.2913, -0.4184), (0.4928, 0.1982, -0.4184), (0.5234, 0.0973, -0.4184), (0.5338, -0.007685, -0.4184), (0.5234, -0.1127, -0.4184), (0.4928, -0.2136, -0.4184), (0.4431, -0.3067, -0.4184), (0.3762, -0.3882, -0.4184), (0.2946, -0.4551, -0.4184), (0.2016, -0.5049, -0.4184), (0.1006, -0.5355, -0.4184), (-0.004342, -0.5458, -0.4184), (-0.1093, -0.5355, -0.4184), (-0.2103, -0.5049, -0.4184), (-0.3033, -0.4551, -0.4184), (-0.3849, -0.3882, -0.4184), (-0.4518, -0.3067, -0.4184), (-0.5015, -0.2136, -0.4184), (-0.5321, -0.1127, -0.4184), (-0.5425, -0.007685, -0.4184), (-0.5321, 0.0973, -0.4184), (-0.5015, 0.1982, -0.4184), (-0.4518, 0.2913, -0.4184), (-0.3849, 0.3728, -0.4184), (-0.3033, 0.4398, -0.4184), (-0.2103, 0.4895, -0.4184), (-0.1093, 0.5201, -0.4184), (0.1006, 0.5201, -0.0004768), (-0.004342, 0.5304, -0.0004768), (0.2016, 0.4895, -0.0004768), (0.2946, 0.4398, -0.0004768), (0.3762, 0.3728, -0.0004768), (0.4431, 0.2913, -0.0004768), (0.4928, 0.1982, -0.0004768), (0.5234, 0.0973, -0.0004768), (0.5338, -0.007685, -0.0004768), (0.5234, -0.1127, -0.0004768), (0.4928, -0.2136, -0.0004768), (0.4431, -0.3067, -0.0004768), (0.3762, -0.3882, -0.0004768), (0.2946, -0.4551, -0.0004768), (0.2016, -0.5049, -0.0004768), (0.1006, -0.5355, -0.0004768), (-0.004342, -0.5458, -0.0004768), (-0.1093, -0.5355, -0.0004768), (-0.2103, -0.5049, -0.0004768), (-0.3033, -0.4551, -0.0004768), (-0.3849, -0.3882, -0.0004768), (-0.4518, -0.3067, -0.0004768), (-0.5015, -0.2136, -0.0004768), (-0.5321, -0.1127, -0.0004768), (-0.5425, -0.007685, -0.0004768), (-0.5321, 0.0973, -0.0004768), (-0.5015, 0.1982, -0.0004768), (-0.4518, 0.2913, -0.0004768), (-0.3849, 0.3728, -0.0004768), (-0.3033, 0.4398, -0.0004768), (-0.2103, 0.4895, -0.0004768), (-0.1093, 0.5201, -0.0004768), (0.1006, 0.5201, -0.4184), (-0.004342, 0.5304, -0.4184), (0.2016, 0.4895, -0.4184), (0.2946, 0.4398, -0.4184), (0.3762, 0.3728, -0.4184), (0.4431, 0.2913, -0.4184), (0.4928, 0.1982, -0.4184), (0.5234, 0.0973, -0.4184), (0.5338, -0.007685, -0.4184), (0.5234, -0.1127, -0.4184), (0.4928, -0.2136, -0.4184), (0.4431, -0.3067, -0.4184), (0.3762, -0.3882, -0.4184), (0.2946, -0.4551, -0.4184), (0.2016, -0.5049, -0.4184), (0.1006, -0.5355, -0.4184), (-0.004342, -0.5458, -0.4184), (-0.1093, -0.5355, -0.4184), (-0.2103, -0.5049, -0.4184), (-0.3033, -0.4551, -0.4184), (-0.3849, -0.3882, -0.4184), (-0.4518, -0.3067, -0.4184), (-0.5015, -0.2136, -0.4184), (-0.5321, -0.1127, -0.4184), (-0.5425, -0.007685, -0.4184), (-0.5321, 0.0973, -0.4184), (-0.5015, 0.1982, -0.4184), (-0.4518, 0.2913, -0.4184), (-0.3849, 0.3728, -0.4184), (-0.3033, 0.4398, -0.4184), (-0.2103, 0.4895, -0.4184), (-0.1093, 0.5201, -0.4184), (0.1006, 0.5201, -0.0004768), (-0.004342, 0.5304, -0.0004768), (0.2016, 0.4895, -0.0004768), (0.2946, 0.4398, -0.0004768), (0.3762, 0.3728, -0.0004768), (0.4431, 0.2913, -0.0004768), (0.4928, 0.1982, -0.0004768), (0.5234, 0.0973, -0.0004768), (0.5338, -0.007685, -0.0004768), (0.5234, -0.1127, -0.0004768), (0.4928, -0.2136, -0.0004768), (0.4431, -0.3067, -0.0004768), (0.3762, -0.3882, -0.0004768), (0.2946, -0.4551, -0.0004768), (0.2016, -0.5049, -0.0004768), (0.1006, -0.5355, -0.0004768), (-0.004342, -0.5458, -0.0004768), (-0.1093, -0.5355, -0.0004768), (-0.2103, -0.5049, -0.0004768), (-0.3033, -0.4551, -0.0004768), (-0.3849, -0.3882, -0.0004768), (-0.4518, -0.3067, -0.0004768), (-0.5015, -0.2136, -0.0004768), (-0.5321, -0.1127, -0.0004768), (-0.5425, -0.007685, -0.0004768), (-0.5321, 0.0973, -0.0004768), (-0.5015, 0.1982, -0.0004768), (-0.4518, 0.2913, -0.0004768), (-0.3849, 0.3728, -0.0004768), (-0.3033, 0.4398, -0.0004768), (-0.2103, 0.4895, -0.0004768), (-0.1093, 0.5201, -0.0004768), (0.08415, 0.4372, -0.0004768), (-0.004342, 0.4459, -0.0004768), (0.1692, 0.4114, -0.0004768), (0.2477, 0.3695, -0.0004768), (0.3164, 0.313, -0.0004768), (0.3728, 0.2443, -0.0004768), (0.4147, 0.1659, -0.0004768), (0.4405, 0.0808, -0.0004768), (0.4492, -0.007685, -0.0004768), (0.4405, -0.09617, -0.0004768), (0.4147, -0.1813, -0.0004768), (0.3728, -0.2597, -0.0004768), (0.3164, -0.3284, -0.0004768), (0.2477, -0.3848, -0.0004768), (0.1692, -0.4267, -0.0004768), (0.08415, -0.4525, -0.0004768), (-0.004342, -0.4613, -0.0004768), (-0.09283, -0.4525, -0.0004768), (-0.1779, -0.4267, -0.0004768), (-0.2563, -0.3848, -0.0004768), (-0.3251, -0.3284, -0.0004768), (-0.3815, -0.2597, -0.0004768), (-0.4234, -0.1813, -0.0004768), (-0.4492, -0.09617, -0.0004768), (-0.4579, -0.007685, -0.0004768), (-0.4492, 0.0808, -0.0004768), (-0.4234, 0.1659, -0.0004768), (-0.3815, 0.2443, -0.0004768), (-0.3251, 0.313, -0.0004768), (-0.2563, 0.3695, -0.0004768), (-0.1779, 0.4114, -0.0004768), (-0.09283, 0.4372, -0.0004768), (0.08415, 0.4372, -0.4186), (-0.004342, 0.4459, -0.4186), (0.1692, 0.4114, -0.4186), (0.2477, 0.3695, -0.4186), (0.3164, 0.313, -0.4186), (0.3728, 0.2443, -0.4186), (0.4147, 0.1659, -0.4186), (0.4405, 0.0808, -0.4186), (0.4492, -0.007685, -0.4186), (0.4405, -0.09617, -0.4186), (0.4147, -0.1813, -0.4186), (0.3728, -0.2597, -0.4186), (0.3164, -0.3284, -0.4186), (0.2477, -0.3848, -0.4186), (0.1692, -0.4267, -0.4186), (0.08415, -0.4525, -0.4186), (-0.004342, -0.4613, -0.4186), (-0.09283, -0.4525, -0.4186), (-0.1779, -0.4267, -0.4186), (-0.2563, -0.3848, -0.4186), (-0.3251, -0.3284, -0.4186), (-0.3815, -0.2597, -0.4186), (-0.4234, -0.1813, -0.4186), (-0.4492, -0.09617, -0.4186), (-0.4579, -0.007685, -0.4186), (-0.4492, 0.0808, -0.4186), (-0.4234, 0.1659, -0.4186), (-0.3815, 0.2443, -0.4186), (-0.3251, 0.313, -0.4186), (-0.2563, 0.3695, -0.4186), (-0.1779, 0.4114, -0.4186), (-0.09283, 0.4372, -0.4186), (-0.004342, 0.658, -0.6358), (0.1255, 0.6452, -0.6358), (0.2504, 0.6074, -0.6358), (0.3655, 0.5458, -0.6358), (0.4664, 0.463, -0.6358), (0.5492, 0.3622, -0.6358), (0.6107, 0.2471, -0.6358), (0.6486, 0.1222, -0.6358), (0.6614, -0.007685, -0.6358), (0.6486, -0.1376, -0.6358), (0.6107, -0.2624, -0.6358), (0.5492, -0.3775, -0.6358), (0.4664, -0.4784, -0.6358), (0.3655, -0.5612, -0.6358), (0.2504, -0.6227, -0.6358), (0.1255, -0.6606, -0.6358), (-0.004342, -0.6734, -0.6358), (-0.1342, -0.6606, -0.6358), (-0.2591, -0.6227, -0.6358), (-0.3742, -0.5612, -0.6358), (-0.4751, -0.4784, -0.6358), (-0.5579, -0.3775, -0.6358), (-0.6194, -0.2624, -0.6358), (-0.6573, -0.1376, -0.6358), (-0.6701, -0.007685, -0.6358), (-0.6573, 0.1222, -0.6358), (-0.6194, 0.2471, -0.6358), (-0.5579, 0.3622, -0.6358), (-0.4751, 0.4631, -0.6358), (-0.3742, 0.5458, -0.6358), (-0.2591, 0.6074, -0.6358), (-0.1342, 0.6452, -0.6358), (-0.004342, 1.21, -6.597), (0.2332, 1.186, -6.597), (0.4615, 1.117, -6.597), (0.672, 1.005, -6.597), (0.8565, 0.8532, -6.597), (1.008, 0.6687, -6.597), (1.12, 0.4582, -6.597), (1.19, 0.2298, -6.597), (1.213, -0.007685, -6.597), (1.19, -0.2452, -6.597), (1.12, -0.4736, -6.597), (1.008, -0.6841, -6.597), (0.8565, -0.8685, -6.597), (0.672, -1.02, -6.597), (0.4615, -1.132, -6.597), (0.2332, -1.202, -6.597), (-0.004342, -1.225, -6.597), (-0.2419, -1.202, -6.597), (-0.4702, -1.132, -6.597), (-0.6807, -1.02, -6.597), (-0.8652, -0.8685, -6.597), (-1.017, -0.6841, -6.597), (-1.129, -0.4736, -6.597), (-1.198, -0.2452, -6.597), (-1.222, -0.007684, -6.597), (-1.198, 0.2298, -6.597), (-1.129, 0.4582, -6.597), (-1.017, 0.6687, -6.597), (-0.8652, 0.8532, -6.597), (-0.6807, 1.005, -6.597), (-0.4702, 1.117, -6.597), (-0.2418, 1.186, -6.597)], [], [(117, 116, 3, 4), (125, 124, 11, 326, 325, 292, 334, 338, 270, 272, 274, 302, 300, 304, 332, 336, 405, 406, 410), (118, 117, 4, 5), (126, 362, 361, 374, 398, 384, 386, 340, 388, 382, 370, 366, 372, 400, 396, 368, 405, 336, 322, 317, 280, 276, 278, 282, 320, 315, 12), (119, 118, 5, 6), (112, 695, 693, 771, 769, 723, 724, 0), (120, 119, 6, 7), (113, 343, 341, 407, 408), (121, 120, 7, 8), (114, 113, 408, 404, 403, 335, 331, 303, 299, 301, 273, 271, 269, 337, 333, 291, 324, 323, 1), (122, 121, 8, 9), (115, 114, 1, 2), (123, 122, 9, 10), (116, 115, 2, 3), (124, 123, 10, 11), (10, 9, 22, 23), (3, 2, 15, 16), (11, 10, 23, 24), (4, 3, 16, 17), (5, 4, 17, 18), (12, 315, 288, 284, 286, 298, 328, 309, 312, 25, 260, 258, 254, 222, 264, 266, 198, 200, 202, 232, 230, 235), (6, 5, 18, 19), (0, 724, 759, 763, 729, 719, 720, 250, 249, 261, 233, 234), (7, 6, 19, 20), (8, 7, 20, 21), (1, 323, 329, 295, 289, 293, 305, 313, 267, 310, 308, 13, 14), (9, 8, 21, 22), (2, 1, 14, 15), (20, 19, 33, 34), (13, 259, 225, 219, 223, 237, 243, 195, 241, 239, 255, 227, 213, 211, 217, 247, 209, 215, 26, 27), (21, 20, 34, 35), (14, 13, 27, 28), (22, 21, 35, 36), (15, 14, 28, 29), (23, 22, 36, 37), (16, 15, 29, 30), (24, 23, 37, 38), (17, 16, 30, 31), (25, 24, 38, 39), (18, 17, 31, 32), (19, 18, 32, 33), (38, 37, 52, 53), (31, 30, 45, 46), (39, 38, 53, 54, 140, 139, 144, 179, 150, 146, 148, 161, 186, 171, 173, 128, 175, 169, 157, 152, 159, 188, 183, 154), (32, 31, 46, 47), (40, 39, 154, 155, 192, 194, 130, 132, 134, 165, 163, 167, 190, 181, 177, 142, 136, 140, 54, 55), (33, 32, 47, 48), (26, 701, 745, 743, 761, 765, 41), (34, 33, 48, 49), (27, 26, 41, 42, 137, 135, 141, 176, 180, 189, 166, 162, 164, 133, 131, 129, 193, 191, 153, 184), (35, 34, 49, 50), (28, 27, 184, 182, 187, 158, 151, 156, 168, 174, 127, 172, 170, 185, 160, 147, 145, 149, 178, 143, 138, 137, 42, 43), (36, 35, 50, 51), (29, 28, 43, 44), (37, 36, 51, 52), (30, 29, 44, 45), (42, 41, 56, 57, 569, 567, 573, 603, 565, 561, 559, 563, 601, 605, 613, 591, 587, 589, 557, 555, 553, 617, 615, 577, 607, 611, 581, 575, 579, 593, 599, 551, 597, 595, 609, 583, 584), (50, 49, 64, 65), (43, 42, 584, 571, 569, 57, 58), (51, 50, 65, 66), (44, 43, 58, 59), (52, 51, 66, 67), (45, 44, 59, 60), (53, 52, 67, 68), (46, 45, 60, 61), (54, 53, 68, 69, 570, 572, 585), (47, 46, 61, 62), (55, 54, 585, 586, 610, 596, 598, 552, 600, 594, 580, 576, 582, 612, 608, 578, 616, 618, 554, 556, 558, 590, 588, 592, 614, 606, 602, 564, 560, 562, 566, 604, 574, 568, 570, 69, 70), (48, 47, 62, 63), (41, 765, 731, 715, 713, 717, 749, 56), (49, 48, 63, 64), (61, 60, 75, 76), (69, 68, 83, 84, 524, 523, 546, 538, 534, 498, 494, 496, 500, 536, 506, 502, 504, 516, 542, 528, 530, 492), (62, 61, 76, 77), (70, 69, 492, 484, 532, 526, 512, 508, 514, 544, 540, 510, 548, 550, 486, 488, 490, 520, 518, 524, 84, 85), (63, 62, 77, 78), (56, 749, 753, 711, 706, 705, 71), (64, 63, 78, 79), (57, 56, 71, 72, 521, 517, 519, 489, 487, 485, 549, 547, 509, 539, 543, 513, 507, 511, 525, 531, 483, 491), (65, 64, 79, 80), (58, 57, 491, 529, 527, 541, 515, 503, 501, 505, 535, 499, 495, 493, 497, 533, 537, 545, 522, 521, 72, 73), (66, 65, 80, 81), (59, 58, 73, 74), (67, 66, 81, 82), (60, 59, 74, 75), (68, 67, 82, 83), (80, 79, 93, 94), (73, 72, 86, 87), (81, 80, 94, 95), (74, 73, 87, 88), (82, 81, 95, 96), (75, 74, 88, 89), (83, 82, 96, 97), (76, 75, 89, 90), (84, 83, 97, 98), (77, 76, 90, 91), (85, 84, 98, 690, 674, 670, 632, 628, 630, 634, 672, 640, 636, 638, 650, 679, 662, 661), (78, 77, 91, 92), (71, 705, 703, 709, 751, 756, 667, 657, 665, 619, 663, 659), (79, 78, 92, 93), (72, 71, 659, 660, 678, 649, 637, 635, 639, 671, 633, 629, 627, 631, 669, 673, 689, 86), (98, 97, 110, 452, 453, 478, 467, 463, 424, 420, 422, 427, 468), (91, 90, 103, 104), (92, 91, 104, 105), (93, 92, 105, 106), (86, 689, 683, 655, 651, 653, 625, 623, 621, 687, 685, 643, 675, 681, 99, 473, 472, 444, 430, 428, 432, 464, 425), (94, 93, 106, 107), (87, 86, 425, 426, 421, 419, 423, 462, 466, 477, 451, 450, 100), (95, 94, 107, 108), (88, 87, 100, 101), (96, 95, 108, 109), (89, 88, 101, 102), (97, 96, 109, 110), (90, 89, 102, 103), (100, 450, 446, 448, 417, 415, 413, 481, 479, 436, 469, 475, 441, 113, 114), (108, 107, 121, 122), (101, 100, 114, 115), (109, 108, 122, 123), (102, 101, 115, 116), (110, 109, 123, 124), (103, 102, 116, 117), (104, 103, 117, 118), (111, 471, 457, 459, 412, 461, 455, 439, 435, 443, 442, 125, 345, 346, 348, 378, 376, 380, 402, 394, 390, 354, 350, 352, 356, 392, 364, 358, 362, 126), (105, 104, 118, 119), (99, 737, 733, 735, 699, 696, 695, 112), (106, 105, 119, 120), (107, 106, 120, 121), (169, 168, 156, 157), (173, 172, 127, 128), (128, 127, 174, 175), (181, 180, 176, 177), (152, 151, 158, 159), (157, 156, 151, 152), (188, 187, 182, 183), (130, 129, 131, 132), (146, 145, 147, 148), (167, 166, 189, 190), (148, 147, 160, 161), (132, 131, 133, 134), (183, 182, 184, 153, 155, 154), (179, 178, 149, 150), (155, 153, 191, 192), (171, 170, 172, 173), (165, 164, 162, 163), (190, 189, 180, 181), (186, 185, 170, 171), (144, 143, 178, 179), (136, 135, 137, 138, 139, 140), (194, 193, 129, 130), (159, 158, 187, 188), (177, 176, 141, 142), (175, 174, 168, 169), (150, 149, 145, 146), (134, 133, 164, 165), (192, 191, 193, 194), (161, 160, 185, 186), (142, 141, 135, 136), (163, 162, 166, 167), (139, 138, 143, 144), (238, 237, 223, 224), (242, 241, 195, 196), (196, 195, 243, 244), (251, 249, 250, 245, 246, 252), (220, 219, 225, 226), (224, 223, 219, 220), (258, 257, 253, 254), (198, 197, 199, 200), (212, 211, 213, 214), (236, 233, 261, 262), (214, 213, 227, 228), (200, 199, 201, 202), (254, 253, 221, 222), (248, 247, 217, 218), (222, 221, 263, 264), (240, 239, 241, 242), (232, 231, 229, 230), (262, 261, 249, 251), (256, 255, 239, 240), (210, 209, 247, 248), (204, 203, 205, 206), (266, 265, 197, 198), (226, 225, 259, 257, 258, 260), (246, 245, 207, 208), (244, 243, 237, 238), (216, 210, 248, 218, 212, 214, 228, 256, 240, 242, 196, 244, 238, 224, 220, 226, 260, 25, 39, 40), (215, 205, 203, 207, 245, 250, 720, 727, 741, 747, 691, 701, 26), (218, 217, 211, 212), (202, 201, 231, 232), (264, 263, 265, 266), (228, 227, 255, 256), (208, 207, 203, 204), (230, 229, 234, 233, 236, 235), (206, 205, 215, 209, 210, 216), (306, 305, 293, 294), (311, 310, 267, 268), (268, 267, 313, 314), (322, 321, 316, 317), (290, 289, 295, 296), (294, 293, 289, 290), (330, 329, 323, 324, 325, 326), (270, 269, 271, 272), (284, 283, 285, 286), (304, 303, 331, 332), (286, 285, 297, 298), (272, 271, 273, 274), (312, 311, 268, 314, 306, 294, 290, 296, 330, 326, 11, 24, 25), (325, 324, 291, 292), (320, 318, 319, 287, 288, 315), (308, 307, 327, 297, 285, 283, 287, 319, 0, 234, 229, 231, 201, 199, 197, 265, 263, 221, 253, 257, 259, 13), (292, 291, 333, 334), (309, 307, 308, 310, 311, 312), (302, 301, 299, 300), (332, 331, 335, 321, 322, 336), (328, 327, 307, 309), (282, 281, 318, 320), (276, 275, 277, 278), (338, 337, 269, 270), (296, 295, 329, 330), (317, 316, 279, 280), (314, 313, 305, 306), (288, 287, 283, 284), (274, 273, 301, 302), (334, 333, 337, 338), (298, 297, 327, 328), (280, 279, 275, 276), (300, 299, 303, 304), (278, 277, 281, 282), (382, 381, 369, 370), (386, 385, 339, 340), (340, 339, 387, 388), (394, 393, 389, 390), (366, 365, 371, 372), (370, 369, 365, 366), (400, 399, 395, 396), (342, 341, 343, 344, 346, 345), (358, 357, 359, 360, 361, 362), (380, 379, 401, 402), (361, 360, 373, 374), (346, 344, 347, 348), (396, 395, 367, 368), (392, 391, 363, 364), (368, 367, 403, 404, 406, 405), (384, 383, 385, 386), (378, 377, 375, 376), (402, 401, 393, 394), (398, 397, 383, 384), (356, 355, 391, 392), (350, 349, 351, 352), (409, 407, 341, 342), (372, 371, 399, 400), (390, 389, 353, 354), (388, 387, 381, 382), (364, 363, 357, 358), (410, 409, 342, 345, 125), (348, 347, 377, 378), (406, 404, 408, 407, 409, 410), (374, 373, 397, 398), (354, 353, 349, 350), (376, 375, 379, 380), (352, 351, 355, 356), (403, 367, 395, 399, 371, 365, 369, 381, 387, 339, 385, 383, 397, 373, 360, 359, 112, 0, 319, 318, 281, 277, 275, 279, 316, 321, 335), (455, 454, 438, 439), (459, 458, 411, 412), (412, 411, 460, 461), (467, 466, 462, 463), (435, 434, 440, 443), (439, 438, 434, 435), (476, 475, 469, 470), (414, 413, 415, 416), (429, 428, 430, 431), (453, 451, 477, 478), (431, 430, 444, 445), (416, 415, 417, 418), (470, 469, 436, 437), (465, 464, 432, 433), (437, 436, 479, 480), (442, 476, 470, 437, 480, 482, 414, 416, 418, 449, 447, 452, 110, 124, 125), (457, 456, 458, 459), (449, 448, 446, 447), (478, 477, 466, 467), (474, 472, 473, 456, 457, 471), (427, 426, 425, 464, 465, 468), (420, 419, 421, 422), (482, 481, 413, 414), (443, 440, 441, 475, 476, 442), (463, 462, 423, 424), (461, 460, 454, 455), (433, 432, 428, 429), (418, 417, 448, 449), (480, 479, 481, 482), (445, 444, 472, 474), (424, 423, 419, 420), (447, 446, 450, 451, 453, 452), (441, 440, 434, 438, 454, 460, 411, 458, 456, 473, 99, 112, 359, 357, 363, 391, 355, 351, 349, 353, 389, 393, 401, 379, 375, 377, 347, 344, 343, 113), (422, 421, 426, 427), (526, 525, 511, 512), (530, 529, 491, 483, 484, 492), (484, 483, 531, 532), (538, 537, 533, 534), (508, 507, 513, 514), (512, 511, 507, 508), (544, 543, 539, 540), (486, 485, 487, 488), (502, 501, 503, 504), (523, 522, 545, 546), (504, 503, 515, 516), (488, 487, 489, 490), (540, 539, 509, 510), (536, 535, 505, 506), (510, 509, 547, 548), (528, 527, 529, 530), (520, 519, 517, 518), (546, 545, 537, 538), (542, 541, 527, 528), (500, 499, 535, 536), (494, 493, 495, 496), (550, 549, 485, 486), (514, 513, 543, 544), (534, 533, 497, 498), (532, 531, 525, 526), (506, 505, 501, 502), (490, 489, 519, 520), (548, 547, 549, 550), (516, 515, 541, 542), (498, 497, 493, 494), (518, 517, 521, 522, 523, 524), (496, 495, 499, 500), (594, 593, 579, 580), (598, 597, 551, 552), (552, 551, 599, 600), (606, 605, 601, 602), (576, 575, 581, 582), (580, 579, 575, 576), (612, 611, 607, 608), (554, 553, 555, 556), (568, 567, 569, 571, 572, 570), (592, 591, 613, 614), (572, 571, 584, 583, 586, 585), (556, 555, 557, 558), (608, 607, 577, 578), (604, 603, 573, 574), (578, 577, 615, 616), (596, 595, 597, 598), (590, 589, 587, 588), (614, 613, 605, 606), (610, 609, 595, 596), (566, 565, 603, 604), (560, 559, 561, 562), (618, 617, 553, 554), (582, 581, 611, 612), (602, 601, 563, 564), (600, 599, 593, 594), (574, 573, 567, 568), (558, 557, 589, 590), (616, 615, 617, 618), (586, 583, 609, 610), (564, 563, 559, 560), (588, 587, 591, 592), (562, 561, 565, 566), (658, 657, 667, 645, 646, 668), (664, 663, 619, 620), (620, 619, 665, 666), (674, 673, 669, 670), (642, 641, 647, 648), (646, 645, 641, 642), (682, 680, 681, 675, 677, 676), (622, 621, 623, 624), (636, 635, 637, 638), (656, 655, 683, 684), (638, 637, 649, 650), (624, 623, 625, 626), (677, 675, 643, 644), (672, 671, 639, 640), (681, 680, 647, 641, 645, 667, 756, 755, 767, 738, 737, 99), (676, 677, 644, 686, 688, 622, 624, 626, 654, 652, 656, 684, 690, 98, 468, 465, 433, 429, 431, 445, 474, 471, 111), (644, 643, 685, 686), (662, 660, 659, 663, 664, 661), (654, 653, 651, 652), (684, 683, 689, 673, 674, 690), (679, 678, 660, 662), (634, 633, 671, 672), (628, 627, 629, 630), (688, 687, 621, 622), (648, 647, 680, 682), (670, 669, 631, 632), (666, 665, 657, 658), (640, 639, 635, 636), (626, 625, 653, 654), (686, 685, 687, 688), (650, 649, 678, 679), (632, 631, 627, 628), (652, 651, 655, 656), (630, 629, 633, 634), (742, 741, 727, 728), (746, 745, 701, 691, 692, 702), (692, 691, 747, 748), (757, 755, 756, 751, 752, 758), (721, 719, 729, 730), (766, 762, 744, 746, 702, 40, 55), (728, 727, 720, 719, 721, 722), (764, 763, 759, 760), (694, 693, 695, 696, 698, 697), (714, 713, 715, 716), (740, 738, 767, 768), (716, 715, 731, 732), (698, 696, 699, 700), (760, 759, 724, 723, 725, 726), (754, 753, 749, 717, 718, 750), (702, 692, 748, 742, 728, 722, 252, 246, 208, 204, 206, 216, 40), (725, 723, 769, 770), (750, 718, 714, 716, 732, 766, 55, 70), (744, 743, 745, 746), (736, 735, 733, 734), (758, 752, 710, 704, 707, 85, 661, 664, 620, 666, 658, 668), (739, 740, 768, 757, 758, 668, 646, 642, 648, 682, 676, 111), (722, 721, 730, 764, 760, 726, 12, 235, 236, 262, 251, 252), (768, 767, 755, 757), (762, 761, 743, 744), (712, 711, 753, 754), (704, 703, 705, 706, 708, 707), (772, 771, 693, 694), (730, 729, 763, 764), (752, 751, 709, 710), (748, 747, 741, 742), (718, 717, 713, 714), (697, 698, 700, 736, 734, 739, 111, 126), (700, 699, 735, 736), (770, 769, 771, 772), (732, 731, 765, 761, 762, 766), (710, 709, 703, 704), (734, 733, 737, 738, 740, 739), (726, 725, 770, 772, 694, 697, 126, 12), (707, 708, 712, 754, 750, 70, 85), (708, 706, 711, 712), (773, 774, 776, 775), (775, 776, 778, 777), (777, 778, 780, 779), (779, 780, 782, 781), (781, 782, 784, 783), (783, 784, 786, 785), (785, 786, 788, 787), (787, 788, 790, 789), (789, 790, 792, 791), (791, 792, 794, 793), (793, 794, 796, 795), (795, 796, 798, 797), (797, 798, 800, 799), (799, 800, 802, 801), (801, 802, 804, 803), (803, 804, 806, 805), (805, 806, 808, 807), (807, 808, 810, 809), (809, 810, 812, 811), (811, 812, 814, 813), (813, 814, 816, 815), (815, 816, 818, 817), (817, 818, 820, 819), (819, 820, 822, 821), (821, 822, 824, 823), (823, 824, 826, 825), (825, 826, 828, 827), (827, 828, 830, 829), (829, 830, 832, 831), (831, 832, 834, 833), (812, 810, 855, 856), (833, 834, 836, 835), (835, 836, 774, 773), (845, 844, 908, 909), (830, 828, 864, 865), (786, 784, 842, 843), (804, 802, 851, 852), (822, 820, 860, 861), (778, 776, 837, 839), (796, 794, 847, 848), (814, 812, 856, 857), (832, 830, 865, 866), (788, 786, 843, 844), (806, 804, 852, 853), (824, 822, 861, 862), (780, 778, 839, 840), (798, 796, 848, 849), (816, 814, 857, 858), (834, 832, 866, 867), (790, 788, 844, 845), (808, 806, 853, 854), (826, 824, 862, 863), (782, 780, 840, 841), (800, 798, 849, 850), (818, 816, 858, 859), (836, 834, 867, 868), (792, 790, 845, 846), (810, 808, 854, 855), (828, 826, 863, 864), (784, 782, 841, 842), (802, 800, 850, 851), (820, 818, 859, 860), (776, 774, 838, 837), (774, 836, 868, 838), (794, 792, 846, 847), (890, 891, 955, 954), (844, 843, 907, 908), (889, 890, 954, 953), (843, 842, 906, 907), (838, 868, 932, 902), (888, 889, 953, 952), (842, 841, 905, 906), (868, 867, 931, 932), (887, 888, 952, 951), (841, 840, 904, 905), (867, 866, 930, 931), (886, 887, 951, 950), (840, 839, 903, 904), (866, 865, 929, 930), (885, 886, 950, 949), (839, 837, 901, 903), (865, 864, 928, 929), (884, 885, 949, 948), (837, 838, 902, 901), (864, 863, 927, 928), (883, 884, 948, 947), (863, 862, 926, 927), (882, 883, 947, 946), (862, 861, 925, 926), (881, 882, 946, 945), (861, 860, 924, 925), (880, 881, 945, 944), (860, 859, 923, 924), (879, 880, 944, 943), (859, 858, 922, 923), (878, 879, 943, 942), (922, 921, 953, 954), (909, 908, 940, 941), (923, 922, 954, 955), (910, 909, 941, 942), (924, 923, 955, 956), (911, 910, 942, 943), (925, 924, 956, 957), (912, 911, 943, 944), (926, 925, 957, 958), (913, 912, 944, 945), (927, 926, 958, 959), (914, 913, 945, 946), (928, 927, 959, 960), (915, 914, 946, 947), (901, 902, 934, 933), (929, 928, 960, 961), (916, 915, 947, 948), (903, 901, 933, 935), (930, 929, 961, 962), (917, 916, 948, 949), (904, 903, 935, 936), (931, 930, 962, 963), (918, 917, 949, 950), (905, 904, 936, 937), (932, 931, 963, 964), (919, 918, 950, 951), (906, 905, 937, 938), (902, 932, 964, 934), (920, 919, 951, 952), (907, 906, 938, 939), (921, 920, 952, 953), (908, 907, 939, 940), (891, 892, 956, 955), (846, 845, 909, 910), (892, 893, 957, 956), (847, 846, 910, 911), (893, 894, 958, 957), (848, 847, 911, 912), (894, 895, 959, 958), (849, 848, 912, 913), (895, 896, 960, 959), (870, 869, 933, 934), (850, 849, 913, 914), (896, 897, 961, 960), (869, 871, 935, 933), (851, 850, 914, 915), (897, 898, 962, 961), (871, 872, 936, 935), (852, 851, 915, 916), (898, 899, 963, 962), (872, 873, 937, 936), (853, 852, 916, 917), (899, 900, 964, 963), (873, 874, 938, 937), (854, 853, 917, 918), (900, 870, 934, 964), (874, 875, 939, 938), (855, 854, 918, 919), (875, 876, 940, 939), (856, 855, 919, 920), (876, 877, 941, 940), (857, 856, 920, 921), (877, 878, 942, 941), (858, 857, 921, 922), (935, 936, 968, 967), (962, 963, 995, 994), (950, 949, 981, 982), (936, 937, 969, 968), (963, 964, 996, 995), (951, 950, 982, 983), (937, 938, 970, 969), (964, 934, 966, 996), (952, 951, 983, 984), (938, 939, 971, 970), (953, 952, 984, 985), (939, 940, 972, 971), (954, 953, 985, 986), (940, 941, 973, 972), (955, 954, 986, 987), (941, 942, 974, 973), (955, 956, 988, 987), (943, 942, 974, 975), (956, 957, 989, 988), (944, 943, 975, 976), (957, 958, 990, 989), (945, 944, 976, 977), (958, 959, 991, 990), (946, 945, 977, 978), (959, 960, 992, 991), (947, 946, 978, 979), (934, 933, 965, 966), (960, 961, 993, 992), (948, 947, 979, 980), (933, 935, 967, 965), (961, 962, 994, 993), (949, 948, 980, 981), (966, 965, 997, 998), (992, 993, 1025, 1024), (980, 979, 1011, 1012), (965, 967, 999, 997), (993, 994, 1026, 1025), (981, 980, 1012, 1013), (967, 968, 1000, 999), (994, 995, 1027, 1026), (982, 981, 1013, 1014), (968, 969, 1001, 1000), (995, 996, 1028, 1027), (983, 982, 1014, 1015), (969, 970, 1002, 1001), (996, 966, 998, 1028), (984, 983, 1015, 1016), (970, 971, 1003, 1002), (985, 984, 1016, 1017), (971, 972, 1004, 1003), (986, 985, 1017, 1018), (972, 973, 1005, 1004), (987, 986, 1018, 1019), (973, 974, 1006, 1005), (987, 988, 1020, 1019), (975, 974, 1006, 1007), (988, 989, 1021, 1020), (976, 975, 1007, 1008), (989, 990, 1022, 1021), (977, 976, 1008, 1009), (990, 991, 1023, 1022), (978, 977, 1009, 1010), (991, 992, 1024, 1023), (979, 978, 1010, 1011), (788, 790, 1037, 1036), (806, 808, 1046, 1045), (824, 826, 1055, 1054), (780, 782, 1033, 1032), (798, 800, 1042, 1041), (816, 818, 1051, 1050), (834, 836, 1060, 1059), (790, 792, 1038, 1037), (808, 810, 1047, 1046), (826, 828, 1056, 1055), (782, 784, 1034, 1033), (800, 802, 1043, 1042), (818, 820, 1052, 1051), (774, 776, 1030, 1029), (836, 774, 1029, 1060), (792, 794, 1039, 1038), (810, 812, 1048, 1047), (828, 830, 1057, 1056), (784, 786, 1035, 1034), (802, 804, 1044, 1043), (820, 822, 1053, 1052), (776, 778, 1031, 1030), (794, 796, 1040, 1039), (812, 814, 1049, 1048), (830, 832, 1058, 1057), (786, 788, 1036, 1035), (804, 806, 1045, 1044), (822, 824, 1054, 1053), (778, 780, 1032, 1031), (796, 798, 1041, 1040), (814, 816, 1050, 1049), (832, 834, 1059, 1058), (1054, 1055, 1087, 1086), (1041, 1042, 1074, 1073), (1055, 1056, 1088, 1087), (1042, 1043, 1075, 1074), (1029, 1030, 1062, 1061), (1056, 1057, 1089, 1088), (1043, 1044, 1076, 1075), (1030, 1031, 1063, 1062), (1057, 1058, 1090, 1089), (1044, 1045, 1077, 1076), (1031, 1032, 1064, 1063), (1058, 1059, 1091, 1090), (1045, 1046, 1078, 1077), (1032, 1033, 1065, 1064), (1059, 1060, 1092, 1091), (1046, 1047, 1079, 1078), (1033, 1034, 1066, 1065), (1060, 1029, 1061, 1092), (1047, 1048, 1080, 1079), (1034, 1035, 1067, 1066), (1048, 1049, 1081, 1080), (1035, 1036, 1068, 1067), (1049, 1050, 1082, 1081), (1036, 1037, 1069, 1068), (1050, 1051, 1083, 1082), (1037, 1038, 1070, 1069), (1051, 1052, 1084, 1083), (1038, 1039, 1071, 1070), (1052, 1053, 1085, 1084), (1039, 1040, 1072, 1071), (1053, 1054, 1086, 1085), (1040, 1041, 1073, 1072), (1062, 1063, 1064, 1065, 1066, 1067, 1068, 1069, 1070, 1071, 1072, 1073, 1074, 1075, 1076, 1077, 1078, 1079, 1080, 1081, 1082, 1083, 1084, 1085, 1086, 1087, 1088, 1089, 1090, 1091, 1092, 1061), (773, 775, 777, 779, 781, 783, 785, 787, 789, 791, 793, 795, 797, 799, 801, 803, 805, 807, 809, 811, 813, 815, 817, 819, 821, 823, 825, 827, 829, 831, 833, 835)])
me_001.polygons.foreach_set('material_index', [0, 0, 0, 0, 0, 0, 0, 0, 0, 0, 0, 0, 0, 0, 0, 0, 0, 0, 0, 0, 0, 0, 0, 0, 0, 0, 0, 0, 0, 0, 0, 0, 0, 0, 0, 0, 0, 0, 0, 0, 0, 0, 0, 0, 0, 0, 0, 0, 0, 0, 0, 0, 0, 0, 0, 0, 0, 0, 0, 0, 0, 0, 0, 0, 0, 0, 0, 0, 0, 0, 0, 0, 0, 0, 0, 0, 0, 0, 0, 0, 0, 0, 0, 0, 0, 0, 0, 0, 0, 0, 0, 0, 0, 0, 0, 0, 0, 0, 0, 0, 0, 0, 0, 0, 0, 0, 0, 0, 0, 0, 0, 0, 0, 0, 0, 0, 0, 0, 0, 0, 0, 0, 0, 0, 0, 0, 0, 0, 0, 0, 0, 0, 0, 0, 0, 0, 0, 0, 0, 0, 0, 0, 0, 0, 0, 0, 0, 0, 0, 0, 0, 0, 0, 0, 0, 0, 0, 0, 0, 0, 0, 0, 0, 0, 0, 0, 0, 0, 0, 0, 0, 0, 0, 0, 0, 0, 0, 0, 0, 0, 0, 0, 0, 0, 0, 0, 0, 0, 0, 0, 0, 0, 0, 0, 0, 0, 0, 0, 0, 0, 0, 0, 0, 0, 0, 0, 0, 0, 0, 0, 0, 0, 0, 0, 0, 0, 0, 0, 0, 0, 0, 0, 0, 0, 0, 0, 0, 0, 0, 0, 0, 0, 0, 0, 0, 0, 0, 0, 0, 0, 0, 0, 0, 0, 0, 0, 0, 0, 0, 0, 0, 0, 0, 0, 0, 0, 0, 0, 0, 0, 0, 0, 0, 0, 0, 0, 0, 0, 0, 0, 0, 0, 0, 0, 0, 0, 0, 0, 0, 0, 0, 0, 0, 0, 0, 0, 0, 0, 0, 0, 0, 0, 0, 0, 0, 0, 0, 0, 0, 0, 0, 0, 0, 0, 0, 0, 0, 0, 0, 0, 0, 0, 0, 0, 0, 0, 0, 0, 0, 0, 0, 0, 0, 0, 0, 0, 0, 0, 0, 0, 0, 0, 0, 0, 0, 0, 0, 0, 0, 0, 0, 0, 0, 0, 0, 0, 0, 0, 0, 0, 0, 0, 0, 0, 0, 0, 0, 0, 0, 0, 0, 0, 0, 0, 0, 0, 0, 0, 0, 0, 0, 0, 0, 0, 0, 0, 0, 0, 0, 0, 0, 0, 0, 0, 0, 0, 0, 0, 0, 0, 0, 0, 0, 0, 0, 0, 0, 0, 0, 0, 0, 0, 0, 0, 0, 0, 0, 0, 0, 0, 0, 0, 0, 0, 0, 0, 0, 0, 0, 0, 0, 0, 0, 0, 0, 0, 0, 0, 0, 0, 0, 0, 0, 0, 1, 1, 1, 1, 1, 1, 1, 1, 1, 1, 1, 1, 1, 1, 1, 1, 1, 1, 1, 1, 1, 1, 1, 1, 1, 1, 1, 1, 1, 1, 1, 1, 1, 1, 1, 1, 1, 1, 1, 1, 1, 1, 1, 1, 1, 1, 1, 1, 1, 1, 1, 1, 1, 1, 1, 1, 1, 1, 1, 1, 1, 1, 1, 1, 1, 1, 1, 1, 1, 1, 1, 1, 1, 1, 1, 1, 1, 1, 1, 1, 1, 1, 1, 1, 1, 1, 1, 1, 1, 1, 1, 1, 1, 1, 1, 1, 1, 1, 1, 1, 1, 1, 1, 1, 1, 1, 1, 1, 1, 1, 1, 1, 1, 1, 1, 1, 1, 1, 1, 1, 1, 1, 1, 1, 1, 1, 1, 1, 1, 1, 1, 1, 1, 1, 1, 1, 1, 1, 1, 1, 1, 1, 1, 1, 1, 1, 1, 1, 1, 1, 1, 1, 1, 1, 1, 1, 1, 1, 1, 1, 1, 1, 1, 1, 1, 1, 1, 1, 1, 1, 1, 1, 1, 1, 1, 1, 1, 1, 1, 1, 1, 1, 1, 1, 1, 1, 1, 1, 1, 1, 1, 1, 1, 1, 1, 1, 1, 1, 1, 1, 1, 1, 1, 1, 1, 1, 1, 1, 1, 1, 1, 1, 1, 1, 1, 1, 1, 1, 1, 1, 1, 1, 1, 1, 1, 1, 1, 1, 1, 1, 1, 1, 1, 1, 1, 1, 1, 1, 1, 1, 1, 1, 1, 1, 1, 1, 1, 1, 1, 1, 1, 1, 1, 1, 1, 1, 1, 1, 1, 1, 1, 1, 1, 1, 1, 1, 1, 1, 1, 1, 1, 1, 1, 1, 1, 1, 1, 1, 1, 1, 1, 1, 1, 1, 1, 1, 1, 1, 1, 1])
me_001.materials.append(mat_004)
me_001.materials.append(mat_003)
me_001.use_remesh_preserve_volume = False
me_001.use_remesh_preserve_attributes = False
me_001.use_mirror_vertex_groups = False
me_001.update()

# ---- objects
ob_x = bpy.data.objects.new('球体', me_001)

# ---- transforms, parenting, visibility, modifiers, constraints
ob_x.location = (0.001823, 0.003227, 0.8688)
ob_x.scale = (0.4198, 0.4198, 0.2425)
ob_x.lineart.crease_threshold = 0.0

# ---- collection membership
col_collection_1.objects.link(ob_x)

# ---- scene / render settings (as saved in the file)
scene.frame_start = 1; scene.frame_end = 38; scene.frame_set(1)
scene.render.engine = 'CYCLES'
scene.render.resolution_percentage = 50
scene.render.dither_intensity = 0.0
scene.cycles.use_denoising = False
scene.cycles.samples = 128
scene.cycles.sampling_pattern = 'TABULATED_SOBOL'
scene.cycles.use_adaptive_sampling = False
scene.cycles.use_light_tree = False
scene.cycles.blur_glossy = 0.0
scene.cycles.sample_clamp_indirect = 0.0
scene.view_settings.view_transform = 'Standard'
bpy.context.view_layer.update()

# ---- added for rendering (the .blend has no active camera and no usable light): camera, sun
cam_auto = bpy.data.cameras.new('AutoCamera')
cam_auto.lens = 50.0
cam_auto.sensor_width = 36.0
cam_auto.clip_end = 1000.0
ob_auto_camera = bpy.data.objects.new('AutoCamera', cam_auto)
scene.collection.objects.link(ob_auto_camera)
ob_auto_camera.location = (2.39632, -2.87558, 2.16681)
ob_auto_camera.rotation_euler = (1.09748, -7.21219e-08, 0.694738)
scene.camera = ob_auto_camera
light_auto_sun = bpy.data.lights.new('AutoSun', 'SUN')
light_auto_sun.energy = 3.0
light_auto_sun.angle = 0.0523599
ob_auto_sun = bpy.data.objects.new('AutoSun', light_auto_sun)
scene.collection.objects.link(ob_auto_sun)
ob_auto_sun.rotation_euler = (0.872665, 0.174533, 0.523599)
bpy.context.view_layer.update()
